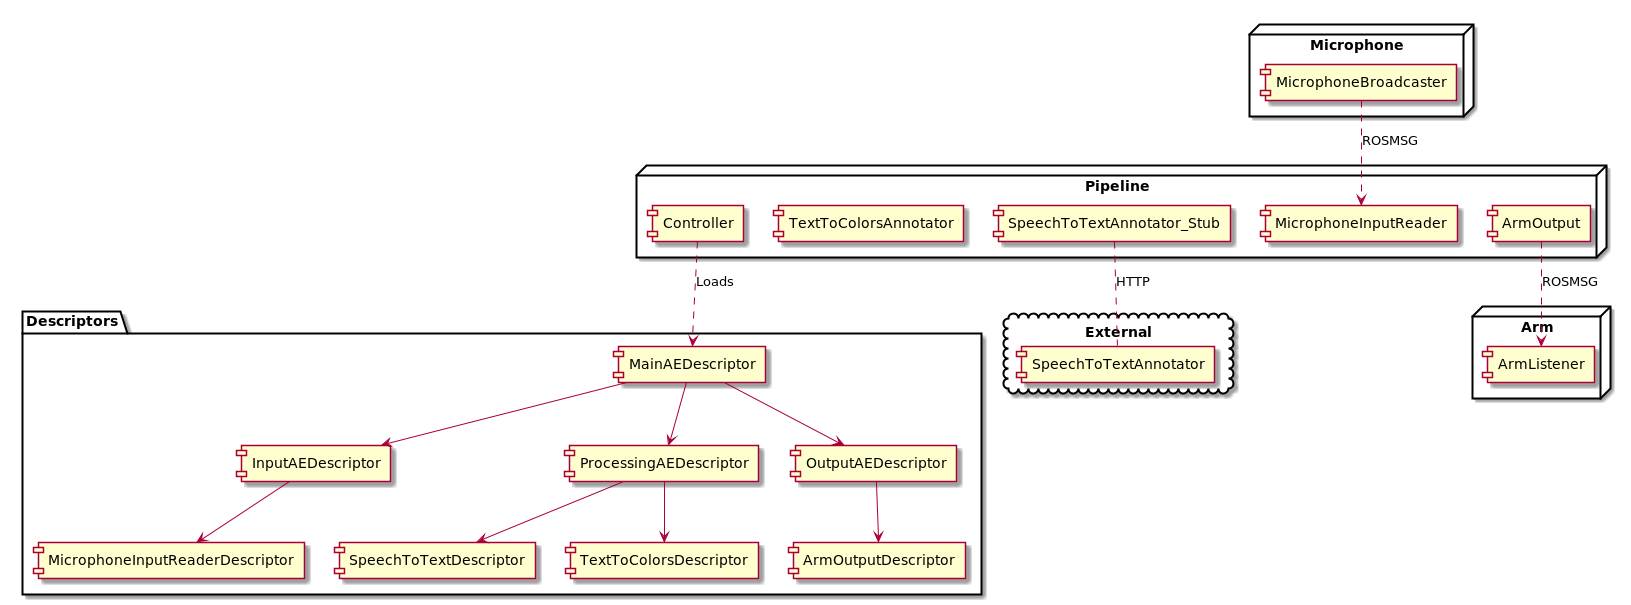

The diagram above was rendered by PlantUML. Its source (embedded in the PNG):
@startuml
node Microphone {
    [MicrophoneBroadcaster]
}

node Arm {
    [ArmListener]
}

folder Descriptors {
    [MainAEDescriptor] --> [InputAEDescriptor]
    [MainAEDescriptor] --> [ProcessingAEDescriptor]
    [MainAEDescriptor] --> [OutputAEDescriptor]

    [InputAEDescriptor] --> [MicrophoneInputReaderDescriptor]

    [ProcessingAEDescriptor] --> [SpeechToTextDescriptor]
    [ProcessingAEDescriptor] --> [TextToColorsDescriptor]

    [OutputAEDescriptor] --> [ArmOutputDescriptor]
}

node Pipeline {
    [Controller] ..> [MainAEDescriptor]: Loads

    [MicrophoneBroadcaster] ..> [MicrophoneInputReader]: ROSMSG

    [SpeechToTextAnnotator_Stub]
    [TextToColorsAnnotator]

    [ArmOutput] ..> [ArmListener]: ROSMSG
}

cloud External {
    [SpeechToTextAnnotator_Stub] .. [SpeechToTextAnnotator]: HTTP
}
@enduml